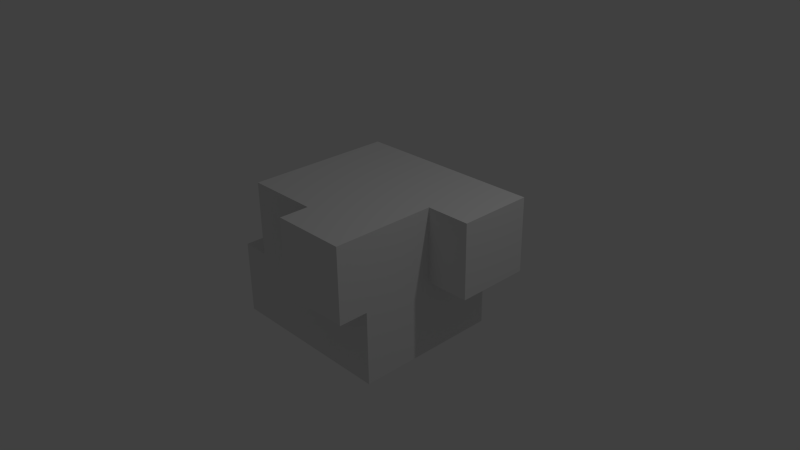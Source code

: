# Source: test.blend  (saved by Blender 2.68.0; exported with 4.5.12 LTS)
import bpy
from mathutils import Matrix  # noqa: F401  (used for matrix-valued properties, if any)

bpy.ops.wm.read_factory_settings(use_empty=True)
scene = bpy.context.scene
scene.name = 'Scene'

# ---- collections
col_collection_1 = bpy.data.collections.new('Collection 1'); scene.collection.children.link(col_collection_1)

# ---- materials (node trees are filled in below, after node groups)
mat_material = bpy.data.materials.new('Material')
mat_material.alpha_threshold = 0.0
mat_material.use_transparent_shadow = False
mat_material.roughness = 0.5
mat_material.line_color = (0.0, 0.0, 0.0, 1.0)

# ---- material node trees

# ---- world
world_world = bpy.data.worlds.new('World'); scene.world = world_world
world_world.color = (0.05088, 0.05088, 0.05088)
world_world.use_sun_shadow = False
world_world.sun_shadow_jitter_overblur = 0.0
world_world.cycles.sampling_method = 'MANUAL'
world_world.cycles.sample_map_resolution = 256

# ---- cameras
cam_camera = bpy.data.cameras.new('Camera')
cam_camera.clip_end = 100.0
cam_camera.lens = 35.0
cam_camera.sensor_width = 32.0
cam_camera.sensor_height = 18.0
cam_camera.ortho_scale = 7.314
cam_camera.dof.focus_distance = 0.0
cam_camera.dof.aperture_fstop = 128.0

# ---- lights
light_lamp = bpy.data.lights.new('Lamp', 'POINT')
light_lamp.transmission_factor = 0.0
light_lamp.cutoff_distance = 30.0
light_lamp.energy = 100.0
light_lamp.shadow_buffer_clip_start = 1.001
light_lamp.shadow_soft_size = 0.1
light_lamp.shadow_maximum_resolution = 0.006
light_lamp.use_absolute_resolution = True
light_lamp.cycles.use_multiple_importance_sampling = False

# ---- meshes
me_cube = bpy.data.meshes.new('Cube')
me_cube.from_pydata([(1.0, 1.0, -1.0), (1.0, -1.0, -1.0), (-1.0, -1.0, -1.0), (-1.0, 1.0, -1.0), (1.0, 1.0, 1.0), (1.0, -1.0, 1.0), (-1.0, -1.0, 1.0), (-1.0, 1.0, 1.0), (1.0, -5.96e-08, -1.0), (1.788e-07, 1.0, -1.0), (1.0, 1.0, 0.0), (0.0, -1.0, -1.0), (1.0, -1.0, 0.0), (-1.0, 2.98e-07, -1.0), (-1.0, -1.0, 0.0), (-1.0, 1.0, 0.0), (1.0, -5.364e-07, 1.0), (2.384e-07, 1.0, 1.0), (-5.364e-07, -1.0, 1.0), (-1.0, 1.788e-07, 1.0), (5.96e-08, 1.192e-07, -1.0), (-1.49e-07, -1.788e-07, 1.0), (1.0, -2.98e-07, 0.0), (-2.98e-07, -1.0, 0.0), (-1.0, 2.384e-07, 0.0), (2.384e-07, 1.0, 0.0), (1.595, 1.0, 1.0), (1.595, 1.0, -5.96e-08), (1.595, -8.047e-07, 1.0), (1.595, -5.662e-07, -5.96e-08), (1.0, -1.396, 1.0), (1.0, -1.396, -8.941e-08), (-6.855e-07, -1.396, 1.0), (-4.47e-07, -1.396, -8.941e-08), (-1.378, -1.0, -1.0), (-1.378, 3.874e-07, -1.0), (-1.378, -1.0, -5.96e-08), (-1.378, 3.278e-07, -5.96e-08)], [], [(20, 11, 2, 13), (21, 19, 6, 18), (22, 16, 5, 12), (23, 18, 6, 14), (24, 19, 7, 15), (25, 9, 3, 15), (9, 20, 13, 3), (0, 8, 20, 9), (8, 1, 11, 20), (16, 21, 18, 5), (4, 17, 21, 16), (17, 7, 19, 21), (8, 22, 12, 1), (0, 10, 22, 8), (16, 22, 29, 28), (11, 23, 14, 2), (1, 12, 23, 11), (18, 23, 33, 32), (13, 24, 15, 3), (24, 13, 35, 37), (14, 6, 19, 24), (17, 25, 15, 7), (4, 10, 25, 17), (10, 0, 9, 25), (27, 26, 28, 29), (4, 16, 28, 26), (10, 4, 26, 27), (22, 10, 27, 29), (31, 30, 32, 33), (12, 5, 30, 31), (5, 18, 32, 30), (23, 12, 31, 33), (34, 36, 37, 35), (14, 24, 37, 36), (13, 2, 34, 35), (2, 14, 36, 34)])
me_cube.materials.append(mat_material)
me_cube.use_remesh_preserve_volume = False
me_cube.use_remesh_preserve_attributes = False
me_cube.use_mirror_vertex_groups = False
me_cube.update()

# ---- objects
ob_cube = bpy.data.objects.new('Cube', me_cube)
ob_lamp = bpy.data.objects.new('Lamp', light_lamp)
ob_camera = bpy.data.objects.new('Camera', cam_camera)

# ---- transforms, parenting, visibility, modifiers, constraints
ob_cube.location = (0.0, 0.0, 0.0)
ob_cube.lock_rotations_4d = False
ob_cube.empty_display_type = 'ARROWS'
ob_cube.lineart.crease_threshold = 0.0
ob_lamp.location = (4.076, 1.005, 5.904)
ob_lamp.rotation_euler = (0.6503, 0.05522, 1.866)
ob_lamp.lock_rotations_4d = False
ob_lamp.empty_display_type = 'ARROWS'
ob_lamp.color = (0.0, 0.0, 0.0, 0.0)
ob_lamp.lineart.crease_threshold = 0.0
ob_camera.location = (7.481, -6.508, 5.344)
ob_camera.rotation_euler = (1.109, 0.01082, 0.8149)
ob_camera.lock_rotations_4d = False
ob_camera.empty_display_type = 'ARROWS'
ob_camera.color = (0.0, 0.0, 0.0, 0.0)
ob_camera.display_type = 'WIRE'
ob_camera.lineart.crease_threshold = 0.0

# ---- collection membership
col_collection_1.objects.link(ob_cube)
col_collection_1.objects.link(ob_lamp)
col_collection_1.objects.link(ob_camera)

# ---- scene / render settings (as saved in the file)
scene.camera = ob_camera
scene.frame_start = 1; scene.frame_end = 250; scene.frame_set(1)
scene.render.engine = 'BLENDER_EEVEE_NEXT'
scene.render.image_settings.color_mode = 'RGB'
scene.render.image_settings.compression = 90
scene.render.resolution_percentage = 50
scene.render.dither_intensity = 0.0
scene.cycles.use_denoising = False
scene.cycles.samples = 10
scene.cycles.sampling_pattern = 'TABULATED_SOBOL'
scene.cycles.light_sampling_threshold = 0.0
scene.cycles.use_adaptive_sampling = False
scene.cycles.use_light_tree = False
scene.cycles.blur_glossy = 0.0
scene.cycles.volume_bounces = 1
scene.cycles.pixel_filter_type = 'GAUSSIAN'
scene.cycles.sample_clamp_indirect = 0.0
scene.view_settings.view_transform = 'Standard'
bpy.context.view_layer.update()
